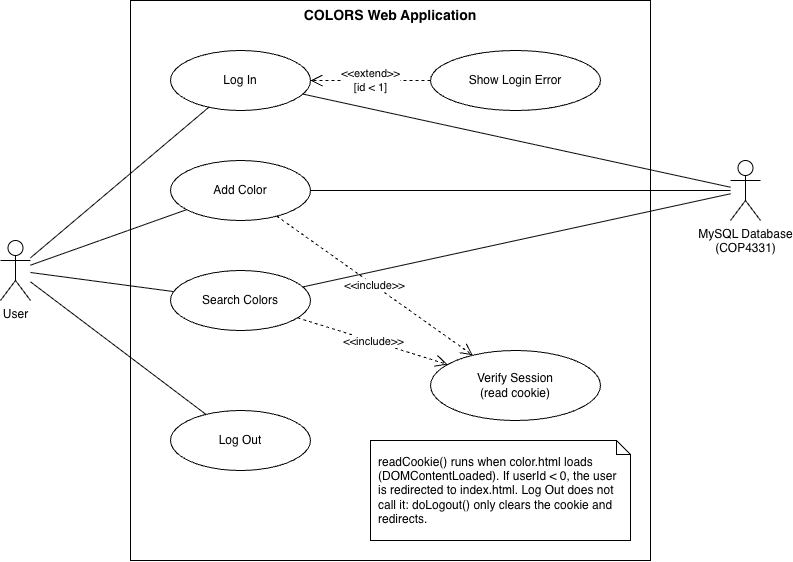

The diagram above was exported from draw.io. Its source (the exported page's mxGraphModel, read from the mxfile embedded in the PNG):
<mxGraphModel dx="1197" dy="1150" grid="1" gridSize="10" guides="1" tooltips="1" connect="1" arrows="1" fold="1" page="1" pageScale="1" pageWidth="1100" pageHeight="700" math="0" shadow="0">
  <root>
    <mxCell id="0" />
    <mxCell id="1" parent="0" />
    <mxCell id="boundary" parent="1" style="rounded=0;whiteSpace=wrap;html=1;fillColor=none;verticalAlign=top;fontStyle=1;fontSize=14;" value="COLORS Web Application" vertex="1">
      <mxGeometry height="560" width="520" x="200" y="30" as="geometry" />
    </mxCell>
    <mxCell id="user" parent="1" style="shape=umlActor;verticalLabelPosition=bottom;verticalAlign=top;html=1;outlineConnect=0;" value="User" vertex="1">
      <mxGeometry height="60" width="30" x="70" y="270" as="geometry" />
    </mxCell>
    <mxCell id="db" parent="1" style="shape=umlActor;verticalLabelPosition=bottom;verticalAlign=top;html=1;outlineConnect=0;" value="MySQL Database&lt;br&gt;(COP4331)" vertex="1">
      <mxGeometry height="60" width="30" x="800" y="190" as="geometry" />
    </mxCell>
    <mxCell id="login" parent="1" style="ellipse;whiteSpace=wrap;html=1;" value="Log In" vertex="1">
      <mxGeometry height="60" width="140" x="240" y="80" as="geometry" />
    </mxCell>
    <mxCell id="add" parent="1" style="ellipse;whiteSpace=wrap;html=1;" value="Add Color" vertex="1">
      <mxGeometry height="60" width="140" x="240" y="190" as="geometry" />
    </mxCell>
    <mxCell id="search" parent="1" style="ellipse;whiteSpace=wrap;html=1;" value="Search Colors" vertex="1">
      <mxGeometry height="60" width="140" x="240" y="300" as="geometry" />
    </mxCell>
    <mxCell id="logout" parent="1" style="ellipse;whiteSpace=wrap;html=1;" value="Log Out" vertex="1">
      <mxGeometry height="60" width="140" x="240" y="440" as="geometry" />
    </mxCell>
    <mxCell id="error" parent="1" style="ellipse;whiteSpace=wrap;html=1;" value="Show Login Error" vertex="1">
      <mxGeometry height="60" width="170" x="500" y="80" as="geometry" />
    </mxCell>
    <mxCell id="verify" parent="1" style="ellipse;whiteSpace=wrap;html=1;" value="Verify Session&lt;br&gt;(read cookie)" vertex="1">
      <mxGeometry height="70" width="170" x="500" y="380" as="geometry" />
    </mxCell>
    <mxCell id="note" parent="1" style="shape=note;whiteSpace=wrap;html=1;size=14;align=left;spacingLeft=6;spacingRight=6;" value="readCookie() runs when color.html loads (DOMContentLoaded). If userId &amp;lt; 0, the user is redirected to index.html. Log Out does not call it: doLogout() only clears the cookie and redirects." vertex="1">
      <mxGeometry height="100" width="260" x="440" y="470" as="geometry" />
    </mxCell>
    <mxCell id="a_u0" edge="1" parent="1" source="user" style="endArrow=none;html=1;" target="login" value="">
      <mxGeometry relative="1" as="geometry" />
    </mxCell>
    <mxCell id="a_u1" edge="1" parent="1" source="user" style="endArrow=none;html=1;" target="add" value="">
      <mxGeometry relative="1" as="geometry" />
    </mxCell>
    <mxCell id="a_u2" edge="1" parent="1" source="user" style="endArrow=none;html=1;" target="search" value="">
      <mxGeometry relative="1" as="geometry" />
    </mxCell>
    <mxCell id="a_u3" edge="1" parent="1" source="user" style="endArrow=none;html=1;" target="logout" value="">
      <mxGeometry relative="1" as="geometry" />
    </mxCell>
    <mxCell id="a_d0" edge="1" parent="1" source="db" style="endArrow=none;html=1;" target="login" value="">
      <mxGeometry relative="1" as="geometry" />
    </mxCell>
    <mxCell id="a_d1" edge="1" parent="1" source="db" style="endArrow=none;html=1;" target="add" value="">
      <mxGeometry relative="1" as="geometry" />
    </mxCell>
    <mxCell id="a_d2" edge="1" parent="1" source="db" style="endArrow=none;html=1;" target="search" value="">
      <mxGeometry relative="1" as="geometry" />
    </mxCell>
    <mxCell id="inc1" edge="1" parent="1" source="add" style="endArrow=open;endSize=10;dashed=1;html=1;" target="verify" value="&amp;lt;&amp;lt;include&amp;gt;&amp;gt;">
      <mxGeometry relative="1" as="geometry" />
    </mxCell>
    <mxCell id="inc2" edge="1" parent="1" source="search" style="endArrow=open;endSize=10;dashed=1;html=1;" target="verify" value="&amp;lt;&amp;lt;include&amp;gt;&amp;gt;">
      <mxGeometry relative="1" as="geometry" />
    </mxCell>
    <mxCell id="ext1" edge="1" parent="1" source="error" style="endArrow=open;endSize=10;dashed=1;html=1;" target="login" value="&amp;lt;&amp;lt;extend&amp;gt;&amp;gt;&lt;br&gt;[id &amp;lt; 1]">
      <mxGeometry relative="1" as="geometry" />
    </mxCell>
  </root>
</mxGraphModel>